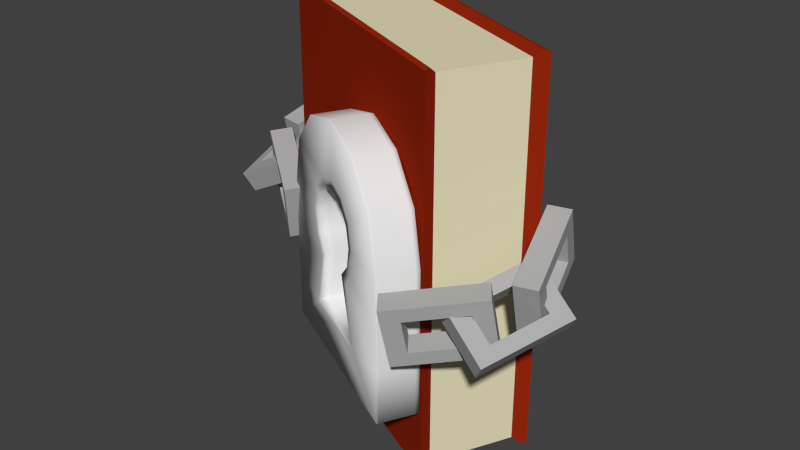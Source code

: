 # Source: dhquest-lockedbook.blend  (saved by Blender 2.76.0; exported with 4.5.12 LTS)
import bpy
from mathutils import Matrix  # noqa: F401  (used for matrix-valued properties, if any)

bpy.ops.wm.read_factory_settings(use_empty=True)
scene = bpy.context.scene
scene.name = 'Scene'

# ---- collections
col_collection_1 = bpy.data.collections.new('Collection 1'); scene.collection.children.link(col_collection_1)

# ---- materials (node trees are filled in below, after node groups)
mat_book = bpy.data.materials.new('Book')
mat_book.alpha_threshold = 0.0
mat_book.use_transparent_shadow = False
mat_book.diffuse_color = (0.3032, 0.01972, 0.004193, 1.0)
mat_book.roughness = 0.5
mat_pages = bpy.data.materials.new('Pages')
mat_pages.alpha_threshold = 0.0
mat_pages.use_transparent_shadow = False
mat_pages.diffuse_color = (0.8, 0.7479, 0.4988, 1.0)
mat_pages.roughness = 0.5
mat_chains = bpy.data.materials.new('Chains')
mat_chains.alpha_threshold = 0.0
mat_chains.use_transparent_shadow = False
mat_chains.diffuse_color = (0.4292, 0.4292, 0.4292, 1.0)
mat_chains.roughness = 0.5

# ---- material node trees

# ---- world
world_world = bpy.data.worlds.new('World'); scene.world = world_world
world_world.color = (0.05088, 0.05088, 0.05088)
world_world.use_sun_shadow = False
world_world.sun_shadow_jitter_overblur = 0.0
world_world.cycles.sampling_method = 'MANUAL'
world_world.cycles.sample_map_resolution = 256

# ---- meshes
me_cube = bpy.data.meshes.new('Cube')
me_cube.from_pydata([(-0.6914, 0.08942, 1.946), (-0.5044, 0.4812, 1.946), (-0.5044, 0.4812, 0.05362), (-0.6914, 0.08942, 0.05362), (0.6914, -0.08942, 1.946), (0.6914, -0.08942, 0.05362), (0.5044, -0.4812, 1.946), (0.5044, -0.4812, 0.05362), (-0.7286, 0.06462, 0.02092), (-0.7523, 0.04875, 0.02929), (-0.7523, 0.04875, 1.971), (-0.7286, 0.06462, 1.979), (-0.5112, 0.5542, 0.02929), (-0.5085, 0.5257, 0.02092), (-0.5085, 0.5257, 1.979), (-0.5112, 0.5542, 1.971), (0.5112, -0.5542, 0.02929), (0.5085, -0.5257, 0.02092), (0.5085, -0.5257, 1.979), (0.5112, -0.5542, 1.971), (0.7286, -0.06462, 0.02092), (0.7523, -0.04875, 0.02929), (0.7523, -0.04875, 1.971), (0.7286, -0.06462, 1.979)], [], [(8, 13, 2, 3), (13, 20, 5, 2), (17, 8, 3, 7), (11, 18, 6, 0), (19, 10, 9, 16), (4, 6, 7, 5), (3, 2, 5, 7), (6, 4, 1, 0), (15, 22, 21, 12), (14, 11, 0, 1), (20, 21, 22, 23, 4, 5), (23, 14, 1, 4), (18, 19, 16, 17, 7, 6), (11, 14, 15, 10), (13, 8, 9, 12), (14, 23, 22, 15), (20, 13, 12, 21), (18, 11, 10, 19), (8, 17, 16, 9), (10, 15, 12, 9)])
me_cube.polygons.foreach_set('material_index', [0, 0, 0, 0, 0, 1, 1, 1, 0, 0, 0, 0, 0, 0, 0, 0, 0, 0, 0, 0])
me_cube.materials.append(mat_book)
me_cube.materials.append(mat_pages)
me_cube.use_remesh_preserve_volume = False
me_cube.use_remesh_preserve_attributes = False
me_cube.use_mirror_vertex_groups = False
me_cube.update()
me_cube_009 = bpy.data.meshes.new('Cube.009')
me_cube_009.from_pydata([(-0.8396, 0.5611, 1.078), (-0.8252, 0.4754, 1.378), (-0.8728, 0.134, 1.21), (-0.8807, 0.1813, 1.044), (-0.8941, 0.1177, 0.9536), (-0.8797, 0.03198, 1.254), (-0.8386, 0.4118, 1.287), (-0.8466, 0.4591, 1.122), (-0.7292, 0.5499, 1.069), (-0.7147, 0.4642, 1.369), (-0.7281, 0.4006, 1.279), (-0.7361, 0.4479, 1.113), (-0.7702, 0.1701, 1.036), (-0.7836, 0.1065, 0.9451), (-0.7623, 0.1228, 1.201), (-0.7692, 0.02078, 1.245), (-0.6861, 0.2621, 1.174), (-0.9637, 0.2664, 1.03), (-0.8541, -0.09432, 0.9599), (-0.701, -0.09669, 1.039), (-0.6279, -0.1803, 1.047), (-0.9055, -0.176, 0.9042), (-0.8906, 0.1828, 1.039), (-0.7375, 0.1804, 1.118), (-0.7353, 0.2288, 1.268), (-1.013, 0.2331, 1.125), (-0.9397, 0.1495, 1.133), (-0.7866, 0.1471, 1.212), (-0.7502, -0.13, 1.133), (-0.6771, -0.2136, 1.142), (-0.9033, -0.1276, 1.054), (-0.9546, -0.2093, 0.9985), (-0.9022, -0.02631, 0.9308), (-0.8487, -0.1008, 1.229), (-0.5698, -0.2994, 1.057), (-0.5993, -0.2583, 0.8919), (-0.5445, -0.2911, 0.8007), (-0.491, -0.3656, 1.099), (-0.7939, -0.1335, 1.138), (-0.8234, -0.09246, 0.9734), (-0.8339, 0.06118, 0.9404), (-0.7804, -0.01328, 1.239), (-0.7256, -0.04604, 1.148), (-0.7551, -0.004961, 0.983), (-0.5311, -0.1708, 0.9015), (-0.4763, -0.2036, 0.8103), (-0.5016, -0.2119, 1.066), (-0.4228, -0.2781, 1.109), (0.8605, 0.07525, 1.015), (0.8937, -0.03025, 1.308), (0.9822, -0.346, 1.109), (0.9639, -0.2878, 0.9474), (0.9785, -0.342, 0.8513), (1.012, -0.4475, 1.143), (0.9083, -0.08453, 1.211), (0.89, -0.02633, 1.05), (0.7534, 0.04455, 1.016), (0.7867, -0.06094, 1.309), (0.8012, -0.1152, 1.212), (0.7829, -0.05703, 1.051), (0.8568, -0.3185, 0.9485), (0.8714, -0.3727, 0.8524), (0.8751, -0.3767, 1.11), (0.9046, -0.4782, 1.144), (0.7992, -0.1934, 1.073), (1.045, -0.2483, 0.889), (0.8529, -0.5774, 0.8483), (0.717, -0.5472, 0.9499), (0.6303, -0.6133, 0.9723), (0.8765, -0.6681, 0.7881), (0.9587, -0.3144, 0.9114), (0.8228, -0.2841, 1.013), (0.8544, -0.2364, 1.16), (1.101, -0.2913, 0.9756), (1.014, -0.3574, 0.9981), (0.878, -0.3271, 1.1), (0.7722, -0.5902, 1.037), (0.6855, -0.6563, 1.059), (0.9081, -0.6204, 0.9349), (0.9318, -0.7111, 0.8748), (0.8846, -0.5044, 0.8078), (0.8792, -0.5792, 1.111), (0.5781, -0.78, 0.9839), (0.5811, -0.7387, 0.8167), (0.5129, -0.7718, 0.7351), (0.5074, -0.8467, 1.038), (0.811, -0.6124, 1.029), (0.8139, -0.5711, 0.8622), (0.818, -0.4174, 0.8281), (0.8126, -0.4923, 1.131), (0.7444, -0.5254, 1.05), (0.7474, -0.4841, 0.8825), (0.5145, -0.6517, 0.8369), (0.4463, -0.6848, 0.7554), (0.5115, -0.693, 1.004), (0.4409, -0.7597, 1.059)], [], [(1, 0, 7, 6), (0, 4, 3, 7), (9, 10, 11, 8), (8, 11, 12, 13), (4, 5, 2, 3), (5, 1, 6, 2), (13, 12, 14, 15), (15, 14, 10, 9), (5, 15, 9, 1), (4, 13, 15, 5), (3, 12, 11, 7), (0, 8, 13, 4), (1, 9, 8, 0), (2, 14, 12, 3), (7, 11, 10, 6), (6, 10, 14, 2), (17, 16, 23, 22), (16, 20, 19, 23), (25, 26, 27, 24), (24, 27, 28, 29), (20, 21, 18, 19), (21, 17, 22, 18), (29, 28, 30, 31), (31, 30, 26, 25), (21, 31, 25, 17), (20, 29, 31, 21), (19, 28, 27, 23), (16, 24, 29, 20), (17, 25, 24, 16), (18, 30, 28, 19), (23, 27, 26, 22), (22, 26, 30, 18), (33, 32, 39, 38), (32, 36, 35, 39), (41, 42, 43, 40), (40, 43, 44, 45), (36, 37, 34, 35), (37, 33, 38, 34), (45, 44, 46, 47), (47, 46, 42, 41), (37, 47, 41, 33), (36, 45, 47, 37), (35, 44, 43, 39), (32, 40, 45, 36), (33, 41, 40, 32), (34, 46, 44, 35), (39, 43, 42, 38), (38, 42, 46, 34), (49, 54, 55, 48), (48, 55, 51, 52), (57, 56, 59, 58), (56, 61, 60, 59), (52, 51, 50, 53), (53, 50, 54, 49), (61, 63, 62, 60), (63, 57, 58, 62), (53, 49, 57, 63), (52, 53, 63, 61), (51, 55, 59, 60), (48, 52, 61, 56), (49, 48, 56, 57), (50, 51, 60, 62), (55, 54, 58, 59), (54, 50, 62, 58), (65, 70, 71, 64), (64, 71, 67, 68), (73, 72, 75, 74), (72, 77, 76, 75), (68, 67, 66, 69), (69, 66, 70, 65), (77, 79, 78, 76), (79, 73, 74, 78), (69, 65, 73, 79), (68, 69, 79, 77), (67, 71, 75, 76), (64, 68, 77, 72), (65, 64, 72, 73), (66, 67, 76, 78), (71, 70, 74, 75), (70, 66, 78, 74), (81, 86, 87, 80), (80, 87, 83, 84), (89, 88, 91, 90), (88, 93, 92, 91), (84, 83, 82, 85), (85, 82, 86, 81), (93, 95, 94, 92), (95, 89, 90, 94), (85, 81, 89, 95), (84, 85, 95, 93), (83, 87, 91, 92), (80, 84, 93, 88), (81, 80, 88, 89), (82, 83, 92, 94), (87, 86, 90, 91), (86, 82, 94, 90)])
me_cube_009.materials.append(mat_chains)
me_cube_009.use_remesh_preserve_volume = False
me_cube_009.use_remesh_preserve_attributes = False
me_cube_009.use_mirror_vertex_groups = False
me_cube_009.update()
me_circle_002 = bpy.data.meshes.new('Circle.002')
me_circle_002.from_pydata([(0.05544, -0.5646, 0.9233), (0.1218, -0.599, 0.998), (0.146, -0.6116, 1.1), (0.1218, -0.599, 1.202), (0.05544, -0.5646, 1.277), (0.146, -0.6116, 0.6238), (0.1913, -0.6351, 1.554), (0.3571, -0.721, 1.367), (0.4178, -0.7524, 1.112), (0.4178, -0.7524, 0.8569), (0.4178, -0.7524, 0.6563), (0.4178, -0.7524, 0.3843), (0.2399, -0.4304, 0.6238), (0.1493, -0.3835, 1.277), (0.2156, -0.4178, 1.202), (0.2399, -0.4304, 1.1), (0.2156, -0.4178, 0.998), (0.1493, -0.3835, 0.9233), (0.2852, -0.4539, 1.554), (0.451, -0.5398, 1.367), (0.5117, -0.5712, 1.112), (0.5117, -0.5712, 0.8569), (0.5117, -0.5712, 0.6563), (0.5117, -0.5712, 0.3843), (0.5019, -0.5901, 0.8569), (0.4229, -0.7426, 0.8569), (0.4229, -0.7426, 1.112), (0.5019, -0.5901, 1.112), (0.5019, -0.5901, 0.6563), (0.4229, -0.7426, 0.6563), (0.5019, -0.5901, 0.3843), (0.4229, -0.7426, 0.3843), (0.2754, -0.4728, 1.554), (0.1964, -0.6252, 1.554), (0.3622, -0.7111, 1.367), (0.4412, -0.5587, 1.367), (0.07923, -0.5187, 1.277), (0.1255, -0.4294, 1.277), (0.2161, -0.4763, 0.6238), (0.1698, -0.5657, 0.6238), (0.1255, -0.4294, 0.9233), (0.07923, -0.5187, 0.9233), (0.1919, -0.4637, 0.998), (0.1455, -0.5531, 0.998), (0.2161, -0.4763, 1.1), (0.1698, -0.5657, 1.1), (0.1919, -0.4637, 1.202), (0.1455, -0.5531, 1.202), (-0.03516, -0.5177, 1.304), (-0.1258, -0.4708, 0.9233), (-0.1921, -0.4364, 0.998), (-0.2163, -0.4238, 1.1), (-0.1921, -0.4364, 1.202), (-0.1258, -0.4708, 1.277), (-0.03516, -0.5177, 0.6238), (-0.2163, -0.4238, 0.6238), (-0.2616, -0.4003, 1.554), (-0.4274, -0.3144, 1.367), (-0.4881, -0.283, 1.112), (-0.4881, -0.283, 0.8569), (-0.4881, -0.283, 0.6563), (-0.03516, -0.5177, 1.622), (-0.4881, -0.283, 0.3843), (-0.03516, -0.5177, 0.3843), (-0.1225, -0.2426, 0.6238), (0.05873, -0.3365, 0.6238), (-0.03186, -0.2896, 1.277), (-0.09818, -0.2552, 1.202), (-0.1225, -0.2426, 1.1), (-0.09818, -0.2552, 0.998), (-0.03186, -0.2896, 0.9233), (0.05873, -0.3365, 1.304), (-0.1678, -0.2191, 1.554), (-0.3336, -0.1332, 1.367), (-0.3942, -0.1018, 1.112), (-0.3942, -0.1018, 0.8569), (-0.3942, -0.1018, 0.6563), (0.05873, -0.3365, 1.622), (-0.3942, -0.1018, 0.3843), (0.05873, -0.3365, 0.3843), (-0.404, -0.1207, 0.8569), (-0.483, -0.2731, 0.8569), (-0.483, -0.2731, 1.112), (-0.404, -0.1207, 1.112), (-0.404, -0.1207, 0.6563), (-0.483, -0.2731, 0.6563), (0.04894, -0.3554, 0.3843), (-0.03005, -0.5078, 0.3843), (-0.404, -0.1207, 0.3843), (-0.483, -0.2731, 0.3843), (-0.1775, -0.238, 1.554), (-0.2565, -0.3905, 1.554), (-0.03005, -0.5078, 1.622), (0.04894, -0.3554, 1.622), (-0.4223, -0.3046, 1.367), (-0.3433, -0.1521, 1.367), (0.03494, -0.3824, 1.304), (-0.01137, -0.4718, 1.304), (-0.102, -0.4248, 1.277), (-0.05565, -0.3355, 1.277), (-0.1462, -0.2885, 0.6238), (-0.1926, -0.3779, 0.6238), (-0.01137, -0.4718, 0.6238), (0.03494, -0.3824, 0.6238), (-0.05565, -0.3355, 0.9233), (-0.102, -0.4248, 0.9233), (-0.122, -0.3011, 0.998), (-0.1683, -0.3905, 0.998), (-0.1462, -0.2885, 1.1), (-0.1926, -0.3779, 1.1), (-0.122, -0.3011, 1.202), (-0.1683, -0.3905, 1.202), (-0.03516, -0.5177, 1.344), (0.1805, -0.6294, 1.102), (0.1805, -0.6294, 0.5935), (0.1013, -0.5884, 0.8895), (-0.03516, -0.5177, 0.5935), (0.1593, -0.6184, 0.9801), (0.07265, -0.5736, 1.312), (0.1516, -0.6145, 1.223), (-0.2508, -0.406, 1.102), (-0.2508, -0.406, 0.5935), (-0.1717, -0.447, 0.8895), (-0.2296, -0.417, 0.9801), (-0.143, -0.4618, 1.312), (-0.2219, -0.4209, 1.223)], [], [(118, 6, 61, 112), (119, 7, 6, 118), (113, 8, 7, 119), (117, 9, 8, 113), (28, 24, 25, 29), (30, 28, 29, 31), (42, 40, 41, 43), (13, 71, 77, 18), (15, 14, 19, 20), (40, 38, 39, 41), (38, 103, 102, 39), (14, 13, 18, 19), (16, 15, 20, 21), (4, 48, 97, 36), (17, 16, 21, 22), (38, 40, 17, 12), (8, 9, 25, 26), (40, 42, 16, 17), (65, 12, 23, 79), (6, 7, 34, 33), (1, 2, 45, 43), (30, 86, 79, 23), (7, 8, 26, 34), (3, 4, 36, 47), (61, 6, 33, 92), (32, 35, 19, 18), (12, 17, 22, 23), (93, 32, 18, 77), (10, 11, 31, 29), (9, 10, 29, 25), (35, 27, 20, 19), (35, 32, 33, 34), (27, 35, 34, 26), (116, 63, 11, 114), (32, 93, 92, 33), (28, 30, 23, 22), (24, 28, 22, 21), (24, 27, 26, 25), (27, 24, 21, 20), (121, 122, 60, 62), (86, 87, 89, 88), (62, 89, 87, 63), (122, 123, 59, 60), (54, 5, 39, 102), (44, 46, 14, 15), (42, 44, 15, 16), (2, 3, 47, 45), (46, 37, 13, 14), (0, 1, 43, 41), (0, 41, 39, 5), (103, 38, 12, 65), (37, 46, 47, 36), (46, 44, 45, 47), (44, 42, 43, 45), (96, 37, 36, 97), (37, 96, 71, 13), (124, 112, 61, 56), (124, 56, 57, 125), (125, 57, 58, 120), (120, 58, 59, 123), (84, 85, 81, 80), (88, 89, 85, 84), (106, 107, 105, 104), (66, 72, 77, 71), (68, 74, 73, 67), (104, 105, 101, 100), (100, 101, 102, 103), (67, 73, 72, 66), (69, 75, 74, 68), (53, 98, 97, 48), (70, 76, 75, 69), (100, 64, 70, 104), (58, 82, 81, 59), (70, 69, 106, 104), (65, 79, 78, 64), (56, 91, 94, 57), (50, 107, 109, 51), (88, 78, 79, 86), (57, 94, 82, 58), (52, 111, 98, 53), (61, 92, 91, 56), (90, 72, 73, 95), (64, 78, 76, 70), (93, 77, 72, 90), (60, 85, 89, 62), (59, 81, 85, 60), (95, 73, 74, 83), (95, 94, 91, 90), (83, 82, 94, 95), (116, 121, 62, 63), (90, 91, 92, 93), (84, 76, 78, 88), (80, 75, 76, 84), (80, 81, 82, 83), (83, 74, 75, 80), (115, 10, 9, 117), (11, 63, 87, 31), (114, 11, 10, 115), (86, 30, 31, 87), (54, 102, 101, 55), (108, 68, 67, 110), (106, 69, 68, 108), (51, 109, 111, 52), (110, 67, 66, 99), (105, 107, 50, 49), (101, 105, 49, 55), (65, 64, 100, 103), (99, 98, 111, 110), (110, 111, 109, 108), (108, 109, 107, 106), (96, 97, 98, 99), (99, 66, 71, 96), (5, 114, 115, 0), (0, 115, 117, 1), (54, 55, 121, 116), (51, 120, 123, 50), (52, 125, 120, 51), (53, 124, 125, 52), (53, 48, 112, 124), (49, 50, 123, 122), (55, 49, 122, 121), (54, 116, 114, 5), (1, 117, 113, 2), (2, 113, 119, 3), (3, 119, 118, 4), (4, 118, 112, 48)])
me_circle_002.polygons.foreach_set('use_smooth', [True] * 126)
me_circle_002.use_remesh_preserve_volume = False
me_circle_002.use_remesh_preserve_attributes = False
me_circle_002.use_mirror_vertex_groups = False
me_circle_002.update()

# ---- objects
ob_cube = bpy.data.objects.new('Cube', me_cube)
ob_chains = bpy.data.objects.new('Chains', me_cube_009)
ob_lock = bpy.data.objects.new('Lock', me_circle_002)

# ---- transforms, parenting, visibility, modifiers, constraints
ob_cube.location = (0.0, 0.0, 0.0)
ob_cube.lineart.crease_threshold = 0.0
ob_chains.location = (0.0, 0.0, 0.0)
ob_chains.lineart.crease_threshold = 0.0
ob_lock.location = (0.0, 0.0, 0.0)
ob_lock.lineart.crease_threshold = 0.0

# ---- collection membership
col_collection_1.objects.link(ob_cube)
col_collection_1.objects.link(ob_chains)
col_collection_1.objects.link(ob_lock)

# ---- scene / render settings (as saved in the file)
scene.frame_start = 1; scene.frame_end = 250; scene.frame_set(1)
scene.render.engine = 'BLENDER_EEVEE_NEXT'
scene.render.resolution_percentage = 50
scene.render.dither_intensity = 0.0
scene.cycles.use_denoising = False
scene.cycles.samples = 10
scene.cycles.sampling_pattern = 'TABULATED_SOBOL'
scene.cycles.light_sampling_threshold = 0.0
scene.cycles.use_adaptive_sampling = False
scene.cycles.use_light_tree = False
scene.cycles.blur_glossy = 0.0
scene.cycles.pixel_filter_type = 'GAUSSIAN'
scene.cycles.sample_clamp_indirect = 0.0
scene.view_settings.view_transform = 'Standard'
bpy.context.view_layer.update()

# ---- added for rendering (the .blend has no active camera and no usable light): camera, sun
cam_auto = bpy.data.cameras.new('AutoCamera')
cam_auto.lens = 50.0
cam_auto.sensor_width = 36.0
cam_auto.clip_end = 1000.0
ob_auto_camera = bpy.data.objects.new('AutoCamera', cam_auto)
scene.collection.objects.link(ob_auto_camera)
ob_auto_camera.location = (3.01086, -3.70312, 3.37356)
ob_auto_camera.rotation_euler = (1.09748, -7.21219e-08, 0.694738)
scene.camera = ob_auto_camera
light_auto_sun = bpy.data.lights.new('AutoSun', 'SUN')
light_auto_sun.energy = 3.0
light_auto_sun.angle = 0.0523599
ob_auto_sun = bpy.data.objects.new('AutoSun', light_auto_sun)
scene.collection.objects.link(ob_auto_sun)
ob_auto_sun.rotation_euler = (0.872665, 0.174533, 0.523599)
bpy.context.view_layer.update()

